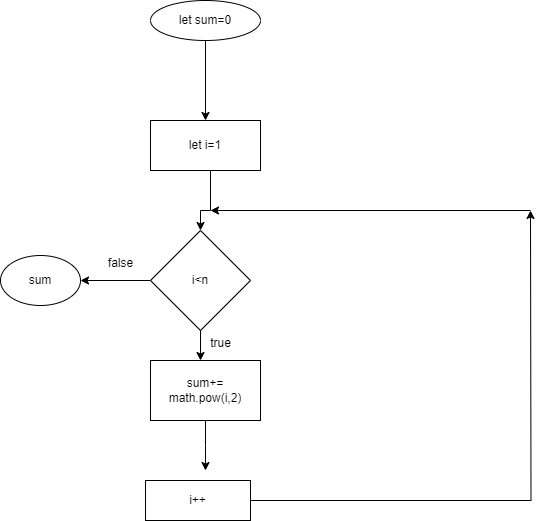

The diagram above was exported from draw.io. Its source (the exported page's mxGraphModel, read from the mxfile embedded in the PNG):
<mxGraphModel dx="1050" dy="603" grid="1" gridSize="10" guides="1" tooltips="1" connect="1" arrows="1" fold="1" page="1" pageScale="1" pageWidth="827" pageHeight="1169" math="0" shadow="0">
  <root>
    <mxCell id="WIyWlLk6GJQsqaUBKTNV-0" />
    <mxCell id="WIyWlLk6GJQsqaUBKTNV-1" parent="WIyWlLk6GJQsqaUBKTNV-0" />
    <mxCell id="vgOrFZQs89aRjA8aJNxY-7" style="edgeStyle=orthogonalEdgeStyle;rounded=0;orthogonalLoop=1;jettySize=auto;html=1;entryX=0.5;entryY=0;entryDx=0;entryDy=0;" edge="1" parent="WIyWlLk6GJQsqaUBKTNV-1" source="vgOrFZQs89aRjA8aJNxY-0" target="vgOrFZQs89aRjA8aJNxY-1">
      <mxGeometry relative="1" as="geometry" />
    </mxCell>
    <mxCell id="vgOrFZQs89aRjA8aJNxY-0" value="let sum=0" style="ellipse;whiteSpace=wrap;html=1;" vertex="1" parent="WIyWlLk6GJQsqaUBKTNV-1">
      <mxGeometry x="310" y="30" width="110" height="40" as="geometry" />
    </mxCell>
    <mxCell id="vgOrFZQs89aRjA8aJNxY-8" value="" style="edgeStyle=orthogonalEdgeStyle;rounded=0;orthogonalLoop=1;jettySize=auto;html=1;" edge="1" parent="WIyWlLk6GJQsqaUBKTNV-1" source="vgOrFZQs89aRjA8aJNxY-1" target="vgOrFZQs89aRjA8aJNxY-2">
      <mxGeometry relative="1" as="geometry">
        <Array as="points">
          <mxPoint x="370" y="240" />
          <mxPoint x="360" y="240" />
        </Array>
      </mxGeometry>
    </mxCell>
    <mxCell id="vgOrFZQs89aRjA8aJNxY-1" value="let i=1" style="rounded=0;whiteSpace=wrap;html=1;" vertex="1" parent="WIyWlLk6GJQsqaUBKTNV-1">
      <mxGeometry x="310" y="150" width="110" height="50" as="geometry" />
    </mxCell>
    <mxCell id="vgOrFZQs89aRjA8aJNxY-9" style="edgeStyle=orthogonalEdgeStyle;rounded=0;orthogonalLoop=1;jettySize=auto;html=1;entryX=1;entryY=0.5;entryDx=0;entryDy=0;" edge="1" parent="WIyWlLk6GJQsqaUBKTNV-1" source="vgOrFZQs89aRjA8aJNxY-2" target="vgOrFZQs89aRjA8aJNxY-3">
      <mxGeometry relative="1" as="geometry" />
    </mxCell>
    <mxCell id="vgOrFZQs89aRjA8aJNxY-10" style="edgeStyle=orthogonalEdgeStyle;rounded=0;orthogonalLoop=1;jettySize=auto;html=1;exitX=0.5;exitY=1;exitDx=0;exitDy=0;" edge="1" parent="WIyWlLk6GJQsqaUBKTNV-1" source="vgOrFZQs89aRjA8aJNxY-2">
      <mxGeometry relative="1" as="geometry">
        <mxPoint x="360" y="390" as="targetPoint" />
      </mxGeometry>
    </mxCell>
    <mxCell id="vgOrFZQs89aRjA8aJNxY-2" value="i&amp;lt;n" style="rhombus;whiteSpace=wrap;html=1;" vertex="1" parent="WIyWlLk6GJQsqaUBKTNV-1">
      <mxGeometry x="310" y="260" width="100" height="100" as="geometry" />
    </mxCell>
    <mxCell id="vgOrFZQs89aRjA8aJNxY-3" value="sum" style="ellipse;whiteSpace=wrap;html=1;" vertex="1" parent="WIyWlLk6GJQsqaUBKTNV-1">
      <mxGeometry x="160" y="285" width="80" height="50" as="geometry" />
    </mxCell>
    <mxCell id="vgOrFZQs89aRjA8aJNxY-11" style="edgeStyle=orthogonalEdgeStyle;rounded=0;orthogonalLoop=1;jettySize=auto;html=1;exitX=0.5;exitY=1;exitDx=0;exitDy=0;" edge="1" parent="WIyWlLk6GJQsqaUBKTNV-1" source="vgOrFZQs89aRjA8aJNxY-4">
      <mxGeometry relative="1" as="geometry">
        <mxPoint x="365" y="500" as="targetPoint" />
      </mxGeometry>
    </mxCell>
    <mxCell id="vgOrFZQs89aRjA8aJNxY-4" value="sum+= math.pow(i,2)" style="rounded=0;whiteSpace=wrap;html=1;" vertex="1" parent="WIyWlLk6GJQsqaUBKTNV-1">
      <mxGeometry x="310" y="390" width="110" height="60" as="geometry" />
    </mxCell>
    <mxCell id="vgOrFZQs89aRjA8aJNxY-6" style="edgeStyle=orthogonalEdgeStyle;rounded=0;orthogonalLoop=1;jettySize=auto;html=1;" edge="1" parent="WIyWlLk6GJQsqaUBKTNV-1" source="vgOrFZQs89aRjA8aJNxY-5">
      <mxGeometry relative="1" as="geometry">
        <mxPoint x="690" y="240" as="targetPoint" />
      </mxGeometry>
    </mxCell>
    <mxCell id="vgOrFZQs89aRjA8aJNxY-5" value="i++" style="rounded=0;whiteSpace=wrap;html=1;" vertex="1" parent="WIyWlLk6GJQsqaUBKTNV-1">
      <mxGeometry x="305" y="510" width="105" height="40" as="geometry" />
    </mxCell>
    <mxCell id="vgOrFZQs89aRjA8aJNxY-14" value="" style="edgeStyle=none;orthogonalLoop=1;jettySize=auto;html=1;rounded=0;" edge="1" parent="WIyWlLk6GJQsqaUBKTNV-1">
      <mxGeometry width="100" relative="1" as="geometry">
        <mxPoint x="690" y="240" as="sourcePoint" />
        <mxPoint x="370" y="240" as="targetPoint" />
        <Array as="points" />
      </mxGeometry>
    </mxCell>
    <mxCell id="vgOrFZQs89aRjA8aJNxY-16" value="false" style="text;html=1;align=center;verticalAlign=middle;resizable=0;points=[];autosize=1;strokeColor=none;fillColor=none;" vertex="1" parent="WIyWlLk6GJQsqaUBKTNV-1">
      <mxGeometry x="255" y="278" width="50" height="30" as="geometry" />
    </mxCell>
    <mxCell id="vgOrFZQs89aRjA8aJNxY-17" value="true" style="text;html=1;align=center;verticalAlign=middle;resizable=0;points=[];autosize=1;strokeColor=none;fillColor=none;" vertex="1" parent="WIyWlLk6GJQsqaUBKTNV-1">
      <mxGeometry x="360" y="358" width="40" height="30" as="geometry" />
    </mxCell>
  </root>
</mxGraphModel>